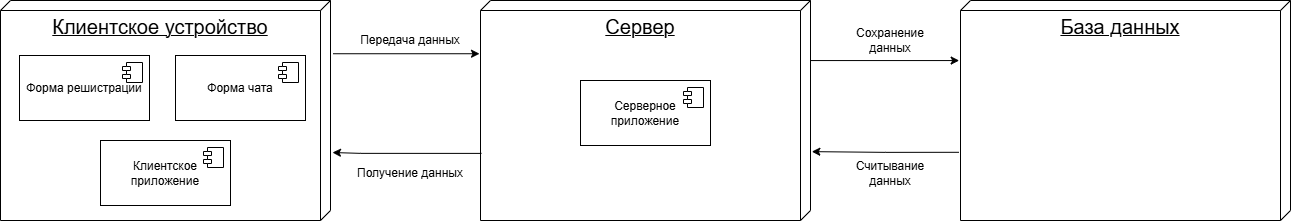

The diagram above was exported from draw.io. Its source (the exported page's mxGraphModel, read from the mxfile embedded in the PNG):
<mxGraphModel dx="2864" dy="1184" grid="1" gridSize="10" guides="1" tooltips="1" connect="1" arrows="1" fold="1" page="1" pageScale="1" pageWidth="827" pageHeight="1169" math="0" shadow="0">
  <root>
    <mxCell id="0" />
    <mxCell id="1" parent="0" />
    <mxCell id="o-4jajnWPrQDNfQxGXWq-1" value="&lt;font style=&quot;font-size: 20px;&quot;&gt;Клиентское устройство&lt;/font&gt;" style="verticalAlign=top;align=center;spacingTop=8;spacingLeft=2;spacingRight=12;shape=cube;size=10;direction=south;fontStyle=4;html=1;whiteSpace=wrap;" parent="1" vertex="1">
      <mxGeometry x="-200" y="390" width="330" height="220" as="geometry" />
    </mxCell>
    <mxCell id="o-4jajnWPrQDNfQxGXWq-2" value="&lt;font style=&quot;font-size: 20px;&quot;&gt;Сервер&lt;/font&gt;" style="verticalAlign=top;align=center;spacingTop=8;spacingLeft=2;spacingRight=12;shape=cube;size=10;direction=south;fontStyle=4;html=1;whiteSpace=wrap;" parent="1" vertex="1">
      <mxGeometry x="280" y="390" width="330" height="220" as="geometry" />
    </mxCell>
    <mxCell id="o-4jajnWPrQDNfQxGXWq-3" value="&lt;font style=&quot;font-size: 20px;&quot;&gt;База данных&lt;/font&gt;" style="verticalAlign=top;align=center;spacingTop=8;spacingLeft=2;spacingRight=12;shape=cube;size=10;direction=south;fontStyle=4;html=1;whiteSpace=wrap;" parent="1" vertex="1">
      <mxGeometry x="760" y="390" width="330" height="220" as="geometry" />
    </mxCell>
    <mxCell id="_HLpxMDc01xVDz84tynv-4" value="Форма решистрации" style="html=1;dropTarget=0;whiteSpace=wrap;" vertex="1" parent="1">
      <mxGeometry x="-181" y="445" width="130" height="65" as="geometry" />
    </mxCell>
    <mxCell id="_HLpxMDc01xVDz84tynv-5" value="" style="shape=module;jettyWidth=8;jettyHeight=4;" vertex="1" parent="_HLpxMDc01xVDz84tynv-4">
      <mxGeometry x="1" width="20" height="20" relative="1" as="geometry">
        <mxPoint x="-27" y="7" as="offset" />
      </mxGeometry>
    </mxCell>
    <mxCell id="_HLpxMDc01xVDz84tynv-6" value="Форма чата" style="html=1;dropTarget=0;whiteSpace=wrap;" vertex="1" parent="1">
      <mxGeometry x="-25" y="445" width="130" height="65" as="geometry" />
    </mxCell>
    <mxCell id="_HLpxMDc01xVDz84tynv-7" value="" style="shape=module;jettyWidth=8;jettyHeight=4;" vertex="1" parent="_HLpxMDc01xVDz84tynv-6">
      <mxGeometry x="1" width="20" height="20" relative="1" as="geometry">
        <mxPoint x="-27" y="7" as="offset" />
      </mxGeometry>
    </mxCell>
    <mxCell id="_HLpxMDc01xVDz84tynv-8" value="Клиентское приложение" style="html=1;dropTarget=0;whiteSpace=wrap;" vertex="1" parent="1">
      <mxGeometry x="-100" y="530" width="130" height="65" as="geometry" />
    </mxCell>
    <mxCell id="_HLpxMDc01xVDz84tynv-9" value="" style="shape=module;jettyWidth=8;jettyHeight=4;" vertex="1" parent="_HLpxMDc01xVDz84tynv-8">
      <mxGeometry x="1" width="20" height="20" relative="1" as="geometry">
        <mxPoint x="-27" y="7" as="offset" />
      </mxGeometry>
    </mxCell>
    <mxCell id="_HLpxMDc01xVDz84tynv-10" value="Серверное приложение" style="html=1;dropTarget=0;whiteSpace=wrap;" vertex="1" parent="1">
      <mxGeometry x="380" y="470" width="130" height="65" as="geometry" />
    </mxCell>
    <mxCell id="_HLpxMDc01xVDz84tynv-11" value="" style="shape=module;jettyWidth=8;jettyHeight=4;" vertex="1" parent="_HLpxMDc01xVDz84tynv-10">
      <mxGeometry x="1" width="20" height="20" relative="1" as="geometry">
        <mxPoint x="-27" y="7" as="offset" />
      </mxGeometry>
    </mxCell>
    <mxCell id="_HLpxMDc01xVDz84tynv-16" style="edgeStyle=orthogonalEdgeStyle;rounded=0;orthogonalLoop=1;jettySize=auto;html=1;entryX=0.687;entryY=-0.004;entryDx=0;entryDy=0;entryPerimeter=0;exitX=0.69;exitY=1.005;exitDx=0;exitDy=0;exitPerimeter=0;" edge="1" parent="1" source="o-4jajnWPrQDNfQxGXWq-3" target="o-4jajnWPrQDNfQxGXWq-2">
      <mxGeometry relative="1" as="geometry">
        <mxPoint x="450" y="610" as="sourcePoint" />
        <mxPoint x="450" y="730" as="targetPoint" />
      </mxGeometry>
    </mxCell>
    <mxCell id="_HLpxMDc01xVDz84tynv-17" style="edgeStyle=orthogonalEdgeStyle;rounded=0;orthogonalLoop=1;jettySize=auto;html=1;entryX=0.273;entryY=1.004;entryDx=0;entryDy=0;entryPerimeter=0;exitX=0.273;exitY=-0.001;exitDx=0;exitDy=0;exitPerimeter=0;" edge="1" parent="1" source="o-4jajnWPrQDNfQxGXWq-2" target="o-4jajnWPrQDNfQxGXWq-3">
      <mxGeometry relative="1" as="geometry">
        <mxPoint x="645" y="390" as="sourcePoint" />
        <mxPoint x="795.5" y="390.0200000000001" as="targetPoint" />
        <Array as="points" />
      </mxGeometry>
    </mxCell>
    <mxCell id="_HLpxMDc01xVDz84tynv-18" value="Передача данных" style="text;html=1;align=center;verticalAlign=middle;whiteSpace=wrap;rounded=0;" vertex="1" parent="1">
      <mxGeometry x="155" y="415" width="110" height="30" as="geometry" />
    </mxCell>
    <mxCell id="_HLpxMDc01xVDz84tynv-19" value="Получение данных" style="text;html=1;align=center;verticalAlign=middle;whiteSpace=wrap;rounded=0;" vertex="1" parent="1">
      <mxGeometry x="155" y="547.5" width="110" height="30" as="geometry" />
    </mxCell>
    <mxCell id="_HLpxMDc01xVDz84tynv-20" value="Сохранение данных" style="text;html=1;align=center;verticalAlign=middle;whiteSpace=wrap;rounded=0;" vertex="1" parent="1">
      <mxGeometry x="660" y="415" width="60" height="30" as="geometry" />
    </mxCell>
    <mxCell id="_HLpxMDc01xVDz84tynv-21" value="Считывание данных" style="text;html=1;align=center;verticalAlign=middle;whiteSpace=wrap;rounded=0;" vertex="1" parent="1">
      <mxGeometry x="660" y="547.5" width="60" height="30" as="geometry" />
    </mxCell>
    <mxCell id="_HLpxMDc01xVDz84tynv-23" style="edgeStyle=orthogonalEdgeStyle;rounded=0;orthogonalLoop=1;jettySize=auto;html=1;exitX=0.242;exitY=-0.008;exitDx=0;exitDy=0;exitPerimeter=0;entryX=0.242;entryY=1.003;entryDx=0;entryDy=0;entryPerimeter=0;" edge="1" parent="1" source="o-4jajnWPrQDNfQxGXWq-1" target="o-4jajnWPrQDNfQxGXWq-2">
      <mxGeometry relative="1" as="geometry">
        <mxPoint x="240" y="360" as="sourcePoint" />
        <mxPoint x="240" y="480" as="targetPoint" />
      </mxGeometry>
    </mxCell>
    <mxCell id="_HLpxMDc01xVDz84tynv-25" style="edgeStyle=orthogonalEdgeStyle;rounded=0;orthogonalLoop=1;jettySize=auto;html=1;entryX=0.691;entryY=-0.006;entryDx=0;entryDy=0;entryPerimeter=0;exitX=0.695;exitY=0.997;exitDx=0;exitDy=0;exitPerimeter=0;" edge="1" parent="1" source="o-4jajnWPrQDNfQxGXWq-2" target="o-4jajnWPrQDNfQxGXWq-1">
      <mxGeometry relative="1" as="geometry">
        <mxPoint x="160" y="610" as="sourcePoint" />
        <mxPoint x="160" y="491" as="targetPoint" />
        <Array as="points">
          <mxPoint x="160" y="543" />
        </Array>
      </mxGeometry>
    </mxCell>
  </root>
</mxGraphModel>